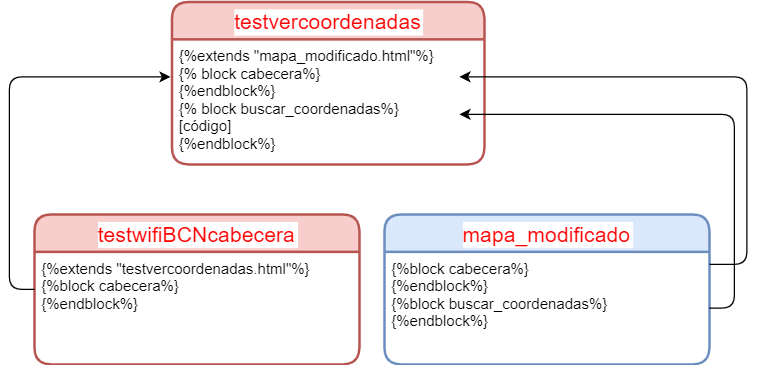

The diagram above was exported from draw.io. Its source (the exported page's mxGraphModel, read from the mxfile embedded in the PNG):
<mxGraphModel dx="948" dy="529" grid="1" gridSize="10" guides="1" tooltips="1" connect="1" arrows="1" fold="1" page="1" pageScale="1" pageWidth="1169" pageHeight="827" math="0" shadow="0">
  <root>
    <mxCell id="0" />
    <mxCell id="1" parent="0" />
    <mxCell id="BDVc-nu0BntBUeZK2V6I-5" value="mapa_modificado" style="swimlane;childLayout=stackLayout;horizontal=1;startSize=30;horizontalStack=0;rounded=1;fontSize=17;fontStyle=0;strokeWidth=2;resizeParent=0;resizeLast=1;shadow=0;dashed=0;align=center;flipH=0;flipV=0;labelBackgroundColor=#ffffff;fillColor=#dae8fc;strokeColor=#6c8ebf;fontColor=#FF0000;" parent="1" vertex="1">
      <mxGeometry x="380" y="240" width="260" height="120" as="geometry" />
    </mxCell>
    <mxCell id="BDVc-nu0BntBUeZK2V6I-6" value="{%block cabecera%}&#10;{%endblock%}&#10;{%block buscar_coordenadas%}&#10;{%endblock%}&#10;" style="align=left;strokeColor=none;fillColor=none;spacingLeft=4;fontSize=12;verticalAlign=top;resizable=0;rotatable=0;part=1;" parent="BDVc-nu0BntBUeZK2V6I-5" vertex="1">
      <mxGeometry y="30" width="260" height="90" as="geometry" />
    </mxCell>
    <mxCell id="BDVc-nu0BntBUeZK2V6I-7" value="testvercoordenadas" style="swimlane;childLayout=stackLayout;horizontal=1;startSize=30;horizontalStack=0;rounded=1;fontSize=17;fontStyle=0;strokeWidth=2;resizeParent=0;resizeLast=1;shadow=0;dashed=0;align=center;labelBackgroundColor=#ffffff;fillColor=#f8cecc;strokeColor=#b85450;fontColor=#FF0000;" parent="1" vertex="1">
      <mxGeometry x="210" y="70" width="250" height="130" as="geometry" />
    </mxCell>
    <mxCell id="BDVc-nu0BntBUeZK2V6I-8" value="{%extends &quot;mapa_modificado.html&quot;%}&#10;{% block cabecera%}&#10;{%endblock%}&#10;{% block buscar_coordenadas%}&#10;[código]&#10;{%endblock%}&#10;" style="align=left;strokeColor=none;fillColor=none;spacingLeft=4;fontSize=12;verticalAlign=top;resizable=0;rotatable=0;part=1;" parent="BDVc-nu0BntBUeZK2V6I-7" vertex="1">
      <mxGeometry y="30" width="250" height="100" as="geometry" />
    </mxCell>
    <mxCell id="BDVc-nu0BntBUeZK2V6I-11" value="testwifiBCNcabecera" style="swimlane;childLayout=stackLayout;horizontal=1;startSize=30;horizontalStack=0;rounded=1;fontSize=17;fontStyle=0;strokeWidth=2;resizeParent=0;resizeLast=1;shadow=0;dashed=0;align=center;labelBackgroundColor=#ffffff;fillColor=#f8cecc;strokeColor=#b85450;fontColor=#FF0000;" parent="1" vertex="1">
      <mxGeometry x="100" y="240" width="260" height="120" as="geometry" />
    </mxCell>
    <mxCell id="BDVc-nu0BntBUeZK2V6I-12" value="{%extends &quot;testvercoordenadas.html&quot;%}&#10;{%block cabecera%}&#10;{%endblock%}" style="align=left;strokeColor=none;fillColor=none;spacingLeft=4;fontSize=12;verticalAlign=top;resizable=0;rotatable=0;part=1;" parent="BDVc-nu0BntBUeZK2V6I-11" vertex="1">
      <mxGeometry y="30" width="260" height="90" as="geometry" />
    </mxCell>
    <mxCell id="VCBzz54k7klJDySqSox0-1" value="" style="endArrow=classic;html=1;fontSize=17;fontColor=#FF0000;" parent="1" edge="1">
      <mxGeometry width="50" height="50" relative="1" as="geometry">
        <mxPoint x="640" y="280" as="sourcePoint" />
        <mxPoint x="440" y="130" as="targetPoint" />
        <Array as="points">
          <mxPoint x="670" y="280" />
          <mxPoint x="670" y="190" />
          <mxPoint x="670" y="130" />
          <mxPoint x="560" y="130" />
        </Array>
      </mxGeometry>
    </mxCell>
    <mxCell id="VCBzz54k7klJDySqSox0-2" value="" style="endArrow=classic;html=1;fontSize=17;fontColor=#FF0000;exitX=1;exitY=0.5;exitDx=0;exitDy=0;" parent="1" source="BDVc-nu0BntBUeZK2V6I-6" edge="1">
      <mxGeometry width="50" height="50" relative="1" as="geometry">
        <mxPoint x="640" y="258" as="sourcePoint" />
        <mxPoint x="440" y="160" as="targetPoint" />
        <Array as="points">
          <mxPoint x="660" y="315" />
          <mxPoint x="660" y="200" />
          <mxPoint x="660" y="160" />
          <mxPoint x="550" y="160" />
        </Array>
      </mxGeometry>
    </mxCell>
    <mxCell id="H_s0bUciI0389SNpBJyF-1" value="" style="endArrow=classic;html=1;fontSize=17;fontColor=#FF0000;" parent="1" edge="1">
      <mxGeometry width="50" height="50" relative="1" as="geometry">
        <mxPoint x="100" y="300" as="sourcePoint" />
        <mxPoint x="209" y="130" as="targetPoint" />
        <Array as="points">
          <mxPoint x="80" y="300" />
          <mxPoint x="80" y="130" />
          <mxPoint x="150" y="130" />
        </Array>
      </mxGeometry>
    </mxCell>
  </root>
</mxGraphModel>